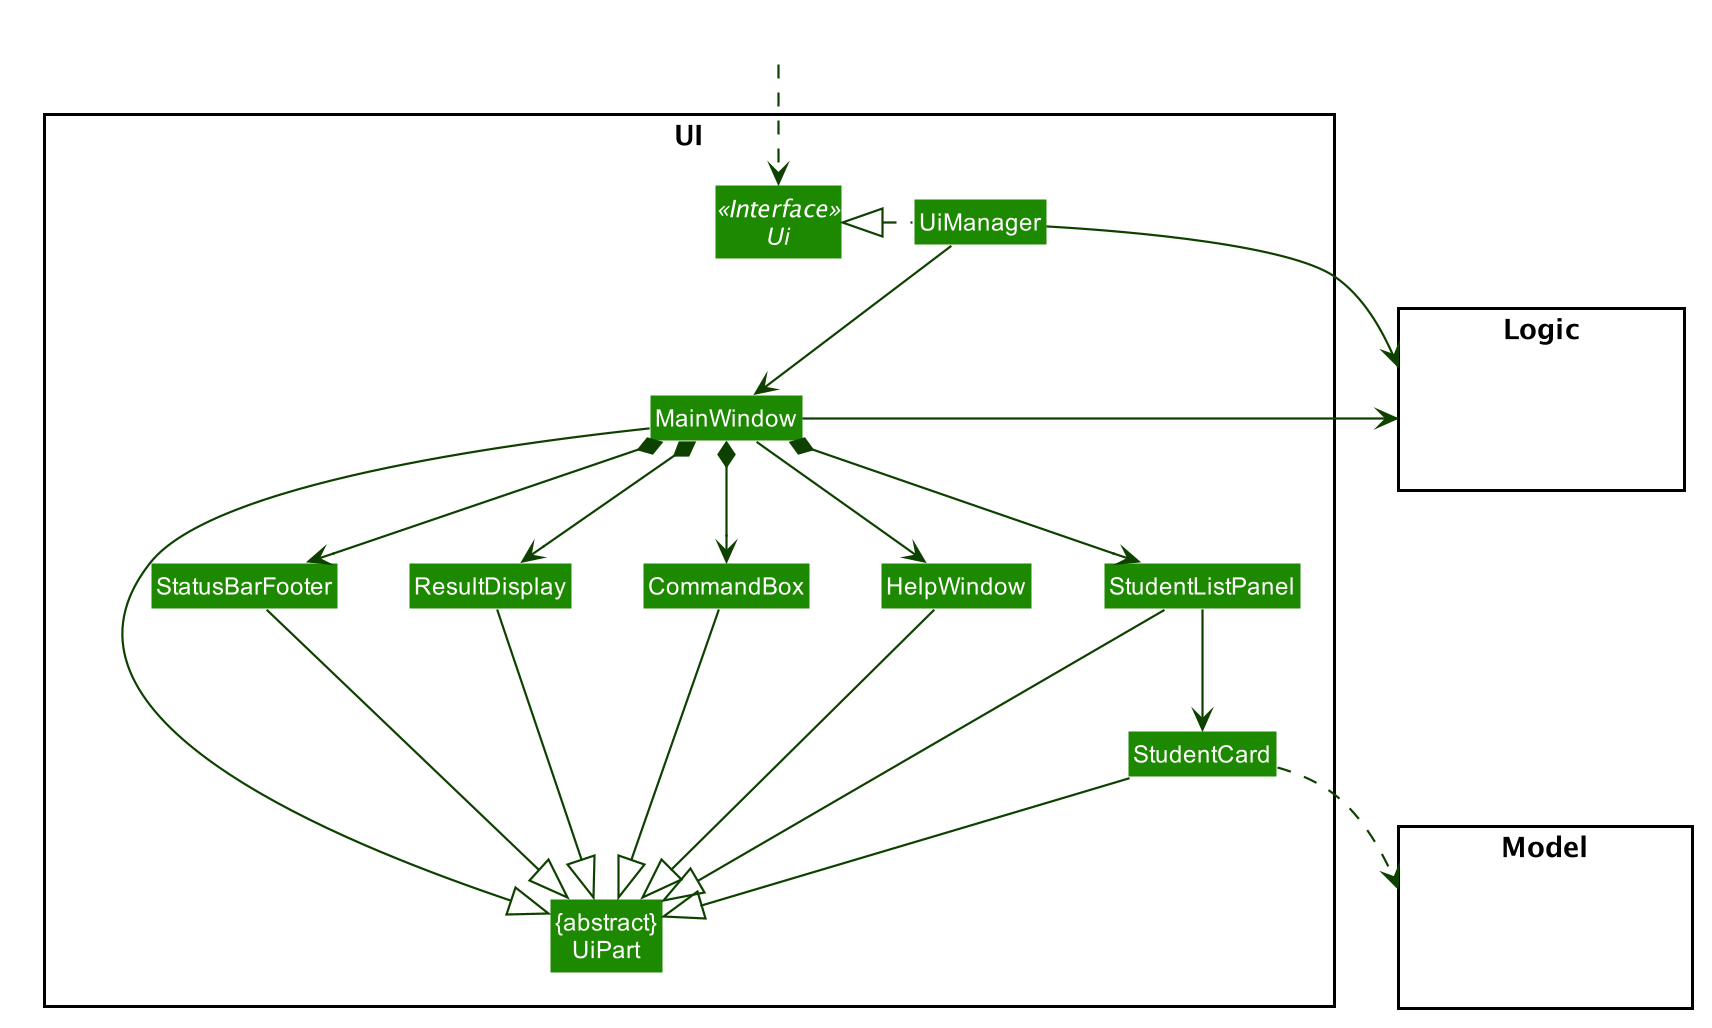

The diagram above was rendered by PlantUML. Its source (embedded in the PNG):
@startuml








skinparam BackgroundColor #FFFFFFF

skinparam Shadowing false

skinparam Class {
    FontColor #FFFFFF
    BorderThickness 1
    BorderColor #FFFFFF
    StereotypeFontColor #FFFFFF
    FontName Arial
}

skinparam Actor {
    BorderColor #000000
    Color #000000
    FontName Arial
}

skinparam Sequence {
    MessageAlign center
    BoxFontSize 15
    BoxPadding 0
    BoxFontColor #FFFFFF
    FontName Arial
}

skinparam Participant {
    FontColor #FFFFFFF
    Padding 20
}

skinparam MinClassWidth 50
skinparam ParticipantPadding 10
skinparam Shadowing false
skinparam DefaultTextAlignment center
skinparam packageStyle Rectangle

hide footbox
hide members
hide circle
skinparam arrowThickness 1.1
skinparam arrowColor #0E4100
skinparam classBackgroundColor #1D8900

package UI <<Rectangle>>{
Interface Ui <<Interface>>
Class "{abstract}\nUiPart" as UiPart
Class UiManager
Class MainWindow
Class HelpWindow
Class ResultDisplay
Class StudentListPanel
Class StudentCard
Class StatusBarFooter
Class CommandBox
}

package Model <<Rectangle>> {
Class HiddenModel #FFFFFF
}

package Logic <<Rectangle>> {
Class HiddenLogic #FFFFFF
}

Class HiddenOutside #FFFFFF
HiddenOutside ..> Ui

UiManager .left.|> Ui
UiManager -down-> MainWindow
MainWindow --> HelpWindow
MainWindow *-down-> CommandBox
MainWindow *-down-> ResultDisplay
MainWindow *-down-> StudentListPanel
MainWindow *-down-> StatusBarFooter

StudentListPanel -down-> StudentCard

MainWindow -left-|> UiPart

ResultDisplay --|> UiPart
CommandBox --|> UiPart
StudentListPanel --|> UiPart
StudentCard --|> UiPart
StatusBarFooter --|> UiPart
HelpWindow -down-|> UiPart

StudentCard ..> Model
UiManager -right-> Logic
MainWindow -left-> Logic

StudentListPanel -[hidden]left- HelpWindow
HelpWindow -[hidden]left- CommandBox
CommandBox -[hidden]left- ResultDisplay
ResultDisplay -[hidden]left- StatusBarFooter

MainWindow -[hidden]-|> UiPart
@enduml